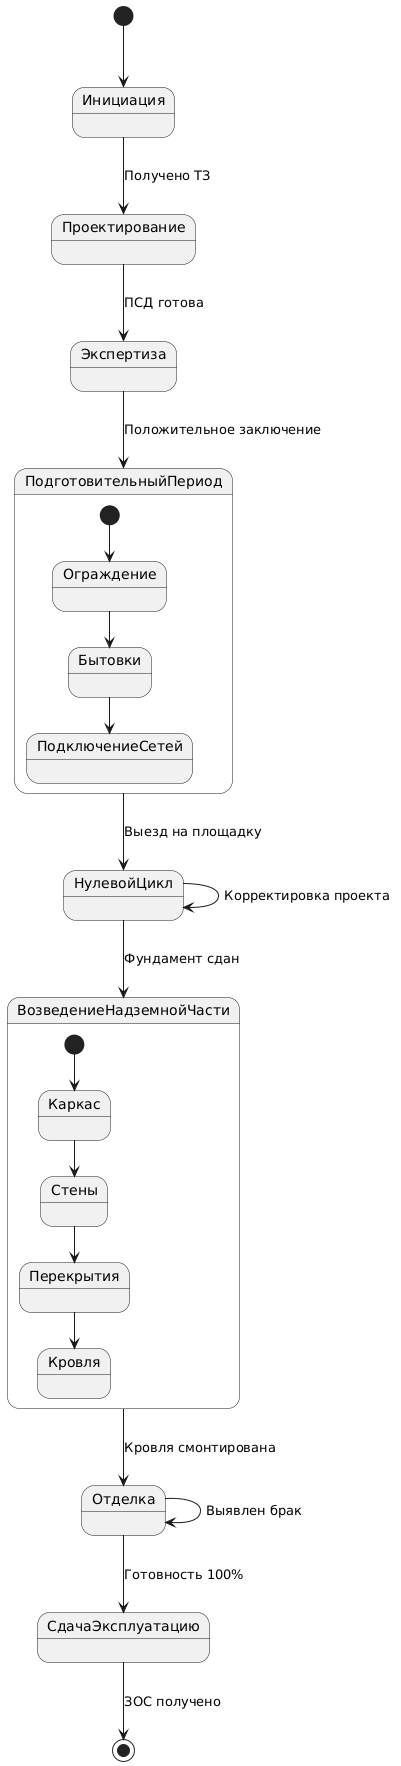

The diagram above was rendered by PlantUML. Its source (embedded in the PNG):
@startuml
' State Diagram - Статусы объекта строительства
[*] --> Инициация

Инициация --> Проектирование : Получено ТЗ
Проектирование --> Экспертиза : ПСД готова
Экспертиза --> ПодготовительныйПериод : Положительное заключение

ПодготовительныйПериод --> НулевойЦикл : Выезд на площадку
НулевойЦикл --> ВозведениеНадземнойЧасти : Фундамент сдан
ВозведениеНадземнойЧасти --> Отделка : Кровля смонтирована
Отделка --> СдачаЭксплуатацию : Готовность 100%

СдачаЭксплуатацию --> [*] : ЗОС получено

state ПодготовительныйПериод {
  [*] --> Ограждение
  Ограждение --> Бытовки
  Бытовки --> ПодключениеСетей
}

state ВозведениеНадземнойЧасти {
  [*] --> Каркас
  Каркас --> Стены
  Стены --> Перекрытия
  Перекрытия --> Кровля
}

' Возможность возврата (контроль качества)
Отделка -down-> Отделка : Выявлен брак
НулевойЦикл -right-> НулевойЦикл : Корректировка проекта
@enduml